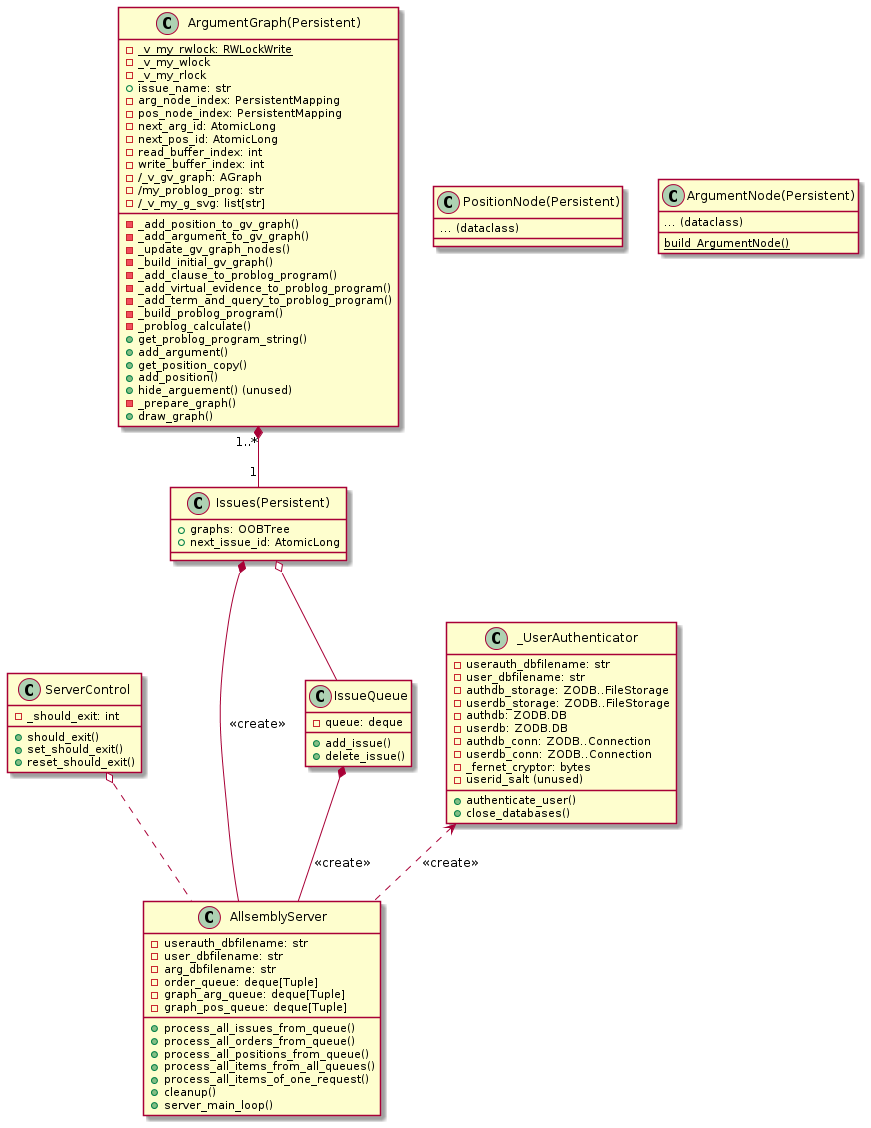

The diagram above was rendered by PlantUML. Its source (embedded in the PNG):
@startuml
class AllsemblyServer {
-userauth_dbfilename: str
-user_dbfilename: str
-arg_dbfilename: str
-order_queue: deque[Tuple]
-graph_arg_queue: deque[Tuple]
-graph_pos_queue: deque[Tuple]
+process_all_issues_from_queue()
+process_all_orders_from_queue()
+process_all_positions_from_queue()
+process_all_items_from_all_queues()
+process_all_items_of_one_request()
+cleanup()
+server_main_loop()
}

class ServerControl {
- _should_exit: int
+ should_exit()
+ set_should_exit()
+ reset_should_exit()
}

ServerControl o.. AllsemblyServer

class Issues(Persistent) {
+ graphs: OOBTree
+ next_issue_id: AtomicLong
}

"Issues(Persistent)" *-- AllsemblyServer: <<create>>

class IssueQueue {
- queue: deque
+ add_issue()
+ delete_issue()
}

IssueQueue *-- AllsemblyServer: <<create>>
"Issues(Persistent)" o-- IssueQueue

class _UserAuthenticator {
- userauth_dbfilename: str
- user_dbfilename: str
- authdb_storage: ZODB..FileStorage
- userdb_storage: ZODB..FileStorage
- authdb: ZODB.DB
- userdb: ZODB.DB
- authdb_conn: ZODB..Connection
- userdb_conn: ZODB..Connection
- _fernet_cryptor: bytes
- {field} userid_salt (unused)
+ authenticate_user()
+ close_databases()
}

_UserAuthenticator <.. AllsemblyServer: <<create>>

class ArgumentGraph(Persistent) {
- {static} _v_my_rwlock: RWLockWrite
- _v_my_wlock
- _v_my_rlock
+ issue_name: str
- arg_node_index: PersistentMapping
- pos_node_index: PersistentMapping
- next_arg_id: AtomicLong
- next_pos_id: AtomicLong
- read_buffer_index: int
- write_buffer_index: int
- /_v_gv_graph: AGraph
- /my_problog_prog: str
- /_v_my_g_svg: list[str]
- _add_position_to_gv_graph()
- _add_argument_to_gv_graph()
- _update_gv_graph_nodes()
- _build_initial_gv_graph()
- _add_clause_to_problog_program()
- _add_virtual_evidence_to_problog_program()
- _add_term_and_query_to_problog_program()
- _build_problog_program()
- _problog_calculate()
+ get_problog_program_string()
+ add_argument()
+ get_position_copy()
+ add_position()
+ hide_arguement() (unused)
- _prepare_graph()
+ draw_graph()
}

"ArgumentGraph(Persistent)" "1..*" *-- "1" "Issues(Persistent)"

class PositionNode(Persistent) {
{field} ... (dataclass)
}

class ArgumentNode(Persistent) {
{field} ... (dataclass)
{static} build_ArgumentNode()
}
@enduml